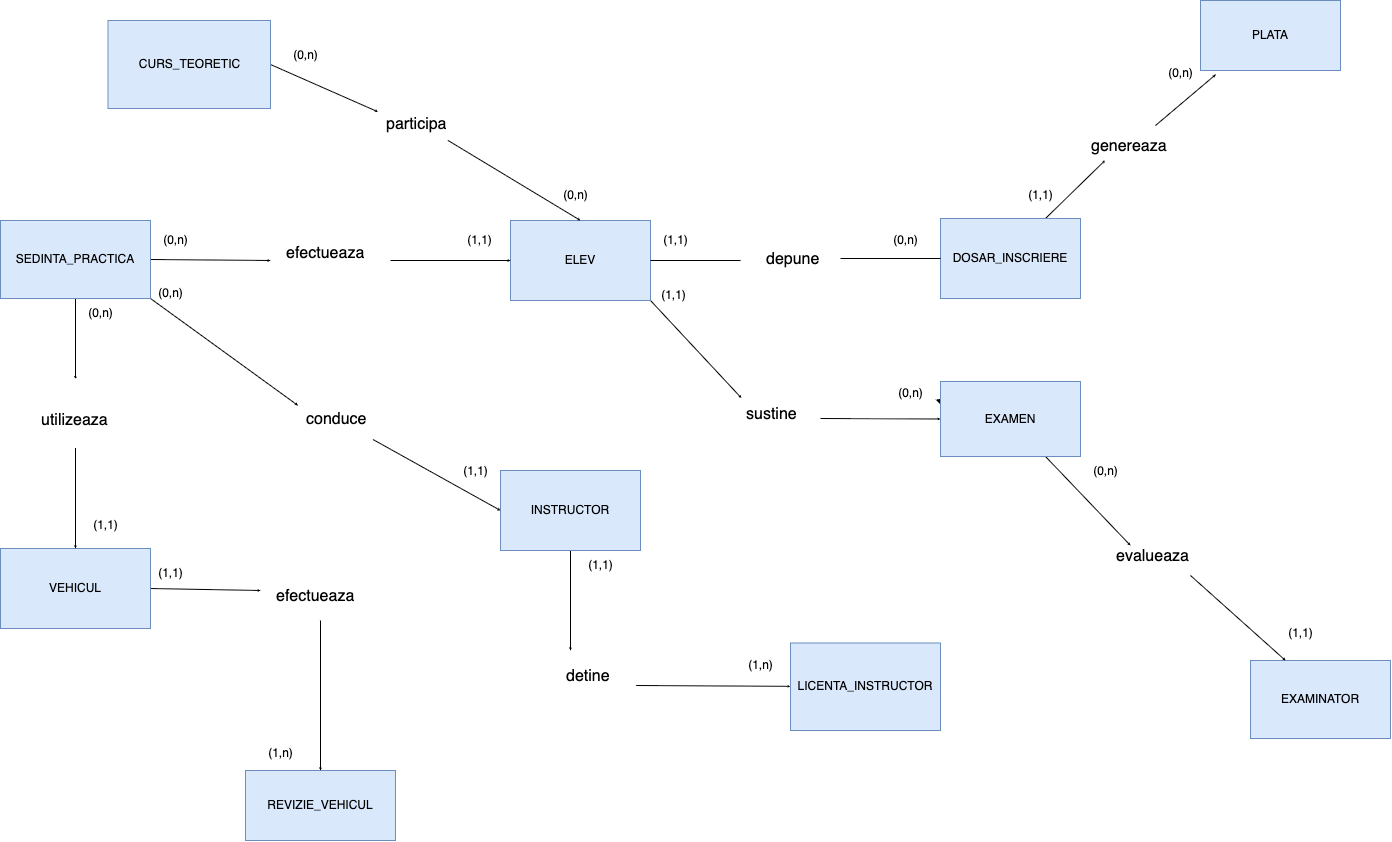

The diagram above was exported from draw.io. Its source (the exported page's mxGraphModel, read from the mxfile embedded in the PNG):
<mxGraphModel dx="1009" dy="501" grid="1" gridSize="10" guides="1" tooltips="1" connect="1" arrows="1" fold="1" page="1" pageScale="1" pageWidth="850" pageHeight="1100" math="0" shadow="0">
  <root>
    <mxCell id="0" />
    <mxCell id="1" parent="0" />
    <mxCell id="51" style="edgeStyle=none;html=1;exitX=1;exitY=1;exitDx=0;exitDy=0;endSize=0;startSize=0;" parent="1" source="2" edge="1">
      <mxGeometry relative="1" as="geometry">
        <mxPoint x="960.9248554913293" y="497.5375722543354" as="targetPoint" />
      </mxGeometry>
    </mxCell>
    <mxCell id="2" value="ELEV" style="rounded=0;whiteSpace=wrap;html=1;fillColor=#dae8fc;strokeColor=#6c8ebf;" parent="1" vertex="1">
      <mxGeometry x="730" y="320" width="140" height="80" as="geometry" />
    </mxCell>
    <mxCell id="80" style="edgeStyle=none;html=1;exitX=0.75;exitY=0;exitDx=0;exitDy=0;endSize=0;startSize=0;" parent="1" source="3" edge="1">
      <mxGeometry relative="1" as="geometry">
        <mxPoint x="1324.6610169491528" y="259.8305084745763" as="targetPoint" />
      </mxGeometry>
    </mxCell>
    <mxCell id="3" value="DOSAR_INSCRIERE" style="rounded=0;whiteSpace=wrap;html=1;fillColor=#dae8fc;strokeColor=#6c8ebf;" parent="1" vertex="1">
      <mxGeometry x="1160" y="318" width="140" height="80" as="geometry" />
    </mxCell>
    <mxCell id="5" value="" style="line;strokeWidth=1;rotatable=0;dashed=0;labelPosition=right;align=left;verticalAlign=middle;spacingTop=0;spacingLeft=6;points=[];portConstraint=eastwest;" parent="1" vertex="1">
      <mxGeometry x="870" y="355" width="90" height="10" as="geometry" />
    </mxCell>
    <mxCell id="7" value="" style="line;strokeWidth=1;rotatable=0;dashed=0;labelPosition=right;align=left;verticalAlign=middle;spacingTop=0;spacingLeft=6;points=[];portConstraint=eastwest;" parent="1" vertex="1">
      <mxGeometry x="1060" y="353" width="100" height="10" as="geometry" />
    </mxCell>
    <mxCell id="8" value="(1,1)" style="text;html=1;align=center;verticalAlign=middle;resizable=0;points=[];autosize=1;strokeColor=none;fillColor=none;" parent="1" vertex="1">
      <mxGeometry x="870" y="325" width="50" height="30" as="geometry" />
    </mxCell>
    <mxCell id="9" value="(0,n)" style="text;html=1;align=center;verticalAlign=middle;resizable=0;points=[];autosize=1;strokeColor=none;fillColor=none;" parent="1" vertex="1">
      <mxGeometry x="1100" y="325" width="50" height="30" as="geometry" />
    </mxCell>
    <mxCell id="136" style="edgeStyle=none;html=1;exitX=0.5;exitY=1;exitDx=0;exitDy=0;entryX=0.5;entryY=0;entryDx=0;entryDy=0;endSize=0;startSize=0;" parent="1" source="21" edge="1">
      <mxGeometry relative="1" as="geometry">
        <mxPoint x="790.0050000000001" y="750" as="targetPoint" />
      </mxGeometry>
    </mxCell>
    <mxCell id="21" value="INSTRUCTOR" style="whiteSpace=wrap;html=1;align=center;fillColor=#dae8fc;strokeColor=#6c8ebf;" parent="1" vertex="1">
      <mxGeometry x="720" y="570" width="140" height="80" as="geometry" />
    </mxCell>
    <mxCell id="129" style="edgeStyle=none;html=1;exitX=1;exitY=0.5;exitDx=0;exitDy=0;entryX=0;entryY=0.5;entryDx=0;entryDy=0;endSize=0;startSize=0;" parent="1" source="22" edge="1">
      <mxGeometry relative="1" as="geometry">
        <mxPoint x="480" y="690" as="targetPoint" />
      </mxGeometry>
    </mxCell>
    <mxCell id="22" value="VEHICUL" style="whiteSpace=wrap;html=1;align=center;fillColor=#dae8fc;strokeColor=#6c8ebf;" parent="1" vertex="1">
      <mxGeometry x="220" y="648" width="150" height="80" as="geometry" />
    </mxCell>
    <mxCell id="41" value="EXAMINATOR" style="whiteSpace=wrap;html=1;align=center;fillColor=#dae8fc;strokeColor=#6c8ebf;" parent="1" vertex="1">
      <mxGeometry x="1470" y="760" width="140" height="78" as="geometry" />
    </mxCell>
    <mxCell id="148" style="edgeStyle=none;html=1;exitX=0.75;exitY=1;exitDx=0;exitDy=0;entryX=0;entryY=0;entryDx=0;entryDy=0;endSize=0;startSize=0;" parent="1" source="43" edge="1">
      <mxGeometry relative="1" as="geometry">
        <mxPoint x="1350" y="645" as="targetPoint" />
      </mxGeometry>
    </mxCell>
    <mxCell id="169" value="" style="edgeStyle=none;html=1;" parent="1" source="43" target="152" edge="1">
      <mxGeometry relative="1" as="geometry" />
    </mxCell>
    <mxCell id="43" value="EXAMEN" style="whiteSpace=wrap;html=1;align=center;fillColor=#dae8fc;strokeColor=#6c8ebf;" parent="1" vertex="1">
      <mxGeometry x="1160" y="481" width="140" height="75" as="geometry" />
    </mxCell>
    <mxCell id="147" style="edgeStyle=none;html=1;exitX=1;exitY=0.5;exitDx=0;exitDy=0;entryX=0;entryY=0.5;entryDx=0;entryDy=0;endSize=0;startSize=0;" parent="1" target="43" edge="1">
      <mxGeometry relative="1" as="geometry">
        <mxPoint x="1039.9999999999998" y="518" as="sourcePoint" />
      </mxGeometry>
    </mxCell>
    <mxCell id="149" style="edgeStyle=none;html=1;exitX=1;exitY=1;exitDx=0;exitDy=0;entryX=0.25;entryY=0;entryDx=0;entryDy=0;endSize=0;startSize=0;" parent="1" target="41" edge="1">
      <mxGeometry relative="1" as="geometry">
        <mxPoint x="1410" y="675" as="sourcePoint" />
      </mxGeometry>
    </mxCell>
    <mxCell id="57" value="(1,1)" style="text;html=1;align=center;verticalAlign=middle;resizable=0;points=[];autosize=1;strokeColor=none;fillColor=none;" parent="1" vertex="1">
      <mxGeometry x="867.5" y="380" width="50" height="30" as="geometry" />
    </mxCell>
    <mxCell id="76" value="PLATA" style="whiteSpace=wrap;html=1;align=center;fillColor=#dae8fc;strokeColor=#6c8ebf;" parent="1" vertex="1">
      <mxGeometry x="1420" y="100" width="140" height="70" as="geometry" />
    </mxCell>
    <mxCell id="79" style="edgeStyle=none;html=1;exitX=1;exitY=0;exitDx=0;exitDy=0;entryX=0.11;entryY=1.056;entryDx=0;entryDy=0;entryPerimeter=0;endSize=0;startSize=0;" parent="1" target="76" edge="1">
      <mxGeometry relative="1" as="geometry">
        <mxPoint x="1375" y="225" as="sourcePoint" />
      </mxGeometry>
    </mxCell>
    <mxCell id="84" value="(1,1)" style="text;html=1;align=center;verticalAlign=middle;resizable=0;points=[];autosize=1;strokeColor=none;fillColor=none;" parent="1" vertex="1">
      <mxGeometry x="1235" y="280" width="50" height="30" as="geometry" />
    </mxCell>
    <mxCell id="85" value="(0,n)" style="text;html=1;align=center;verticalAlign=middle;resizable=0;points=[];autosize=1;strokeColor=none;fillColor=none;" parent="1" vertex="1">
      <mxGeometry x="1375" y="158" width="50" height="30" as="geometry" />
    </mxCell>
    <mxCell id="145" style="edgeStyle=none;html=1;exitX=1;exitY=0.5;exitDx=0;exitDy=0;entryX=-0.028;entryY=0.111;entryDx=0;entryDy=0;endSize=0;startSize=0;entryPerimeter=0;" parent="1" source="86" target="186" edge="1">
      <mxGeometry relative="1" as="geometry">
        <mxPoint x="490" y="74" as="targetPoint" />
      </mxGeometry>
    </mxCell>
    <mxCell id="86" value="CURS_TEORETIC" style="whiteSpace=wrap;html=1;align=center;fillColor=#dae8fc;strokeColor=#6c8ebf;" parent="1" vertex="1">
      <mxGeometry x="327.5" y="120" width="162.5" height="88" as="geometry" />
    </mxCell>
    <mxCell id="93" value="REVIZIE_VEHICUL" style="whiteSpace=wrap;html=1;align=center;fillColor=#dae8fc;strokeColor=#6c8ebf;" parent="1" vertex="1">
      <mxGeometry x="465" y="870" width="150" height="70" as="geometry" />
    </mxCell>
    <mxCell id="130" style="edgeStyle=none;html=1;exitX=0.5;exitY=1;exitDx=0;exitDy=0;entryX=0.5;entryY=0;entryDx=0;entryDy=0;endSize=0;startSize=0;" parent="1" target="93" edge="1">
      <mxGeometry relative="1" as="geometry">
        <mxPoint x="540" y="720" as="sourcePoint" />
      </mxGeometry>
    </mxCell>
    <mxCell id="128" style="edgeStyle=none;html=1;exitX=0.5;exitY=1;exitDx=0;exitDy=0;entryX=0.5;entryY=0;entryDx=0;entryDy=0;endSize=0;startSize=0;" parent="1" source="101" edge="1">
      <mxGeometry relative="1" as="geometry">
        <mxPoint x="295" y="478.5" as="targetPoint" />
      </mxGeometry>
    </mxCell>
    <mxCell id="133" style="edgeStyle=none;html=1;exitX=1;exitY=1;exitDx=0;exitDy=0;entryX=0;entryY=0;entryDx=0;entryDy=0;endSize=0;startSize=0;" parent="1" source="101" edge="1">
      <mxGeometry relative="1" as="geometry">
        <mxPoint x="517.5" y="505" as="targetPoint" />
      </mxGeometry>
    </mxCell>
    <mxCell id="154" style="edgeStyle=none;html=1;exitX=1;exitY=0.5;exitDx=0;exitDy=0;endSize=0;startSize=0;" parent="1" source="101" edge="1">
      <mxGeometry relative="1" as="geometry">
        <mxPoint x="490" y="360" as="targetPoint" />
      </mxGeometry>
    </mxCell>
    <mxCell id="101" value="SEDINTA_PRACTICA" style="whiteSpace=wrap;html=1;align=center;fillColor=#dae8fc;strokeColor=#6c8ebf;" parent="1" vertex="1">
      <mxGeometry x="220" y="320" width="150" height="78" as="geometry" />
    </mxCell>
    <mxCell id="102" value="LICENTA_INSTRUCTOR" style="whiteSpace=wrap;html=1;align=center;fillColor=#dae8fc;strokeColor=#6c8ebf;" parent="1" vertex="1">
      <mxGeometry x="1010" y="742.5" width="150" height="87.5" as="geometry" />
    </mxCell>
    <mxCell id="153" style="edgeStyle=none;html=1;exitX=1;exitY=0.5;exitDx=0;exitDy=0;entryX=0;entryY=0.5;entryDx=0;entryDy=0;endSize=0;startSize=0;" parent="1" target="2" edge="1">
      <mxGeometry relative="1" as="geometry">
        <mxPoint x="610.0000000000002" y="360" as="sourcePoint" />
      </mxGeometry>
    </mxCell>
    <mxCell id="131" style="edgeStyle=none;html=1;exitX=1;exitY=1;exitDx=0;exitDy=0;entryX=0;entryY=0.5;entryDx=0;entryDy=0;endSize=0;startSize=0;" parent="1" target="21" edge="1">
      <mxGeometry relative="1" as="geometry">
        <mxPoint x="592.5" y="538.9999999999998" as="sourcePoint" />
      </mxGeometry>
    </mxCell>
    <mxCell id="127" style="edgeStyle=none;html=1;exitX=0.5;exitY=1;exitDx=0;exitDy=0;entryX=0.5;entryY=0;entryDx=0;entryDy=0;endSize=0;startSize=0;" parent="1" target="22" edge="1">
      <mxGeometry relative="1" as="geometry">
        <mxPoint x="295" y="547.5" as="sourcePoint" />
      </mxGeometry>
    </mxCell>
    <mxCell id="138" style="edgeStyle=none;html=1;exitX=1;exitY=0.5;exitDx=0;exitDy=0;endSize=0;startSize=0;" parent="1" target="102" edge="1">
      <mxGeometry relative="1" as="geometry">
        <mxPoint x="855.6300000000001" y="785" as="sourcePoint" />
      </mxGeometry>
    </mxCell>
    <mxCell id="142" style="edgeStyle=none;html=1;exitX=0.749;exitY=1.063;exitDx=0;exitDy=0;entryX=0.5;entryY=0;entryDx=0;entryDy=0;endSize=0;startSize=0;exitPerimeter=0;" parent="1" source="186" target="2" edge="1">
      <mxGeometry relative="1" as="geometry">
        <mxPoint x="800" y="248" as="sourcePoint" />
      </mxGeometry>
    </mxCell>
    <mxCell id="151" value="(0,n)" style="text;html=1;align=center;verticalAlign=middle;resizable=0;points=[];autosize=1;strokeColor=none;fillColor=none;" parent="1" vertex="1">
      <mxGeometry x="770" y="280" width="50" height="30" as="geometry" />
    </mxCell>
    <mxCell id="152" value="(0,n)" style="text;html=1;align=center;verticalAlign=middle;resizable=0;points=[];autosize=1;strokeColor=none;fillColor=none;" parent="1" vertex="1">
      <mxGeometry x="1105" y="478" width="50" height="30" as="geometry" />
    </mxCell>
    <mxCell id="155" value="(1,1)" style="text;html=1;align=center;verticalAlign=middle;resizable=0;points=[];autosize=1;strokeColor=none;fillColor=none;" parent="1" vertex="1">
      <mxGeometry x="674.38" y="325" width="50" height="30" as="geometry" />
    </mxCell>
    <mxCell id="156" value="(0,n)" style="text;html=1;align=center;verticalAlign=middle;resizable=0;points=[];autosize=1;strokeColor=none;fillColor=none;rotation=0;" parent="1" vertex="1">
      <mxGeometry x="370" y="325" width="50" height="30" as="geometry" />
    </mxCell>
    <mxCell id="158" value="(0,n)" style="text;html=1;align=center;verticalAlign=middle;resizable=0;points=[];autosize=1;strokeColor=none;fillColor=none;" parent="1" vertex="1">
      <mxGeometry x="500" y="140" width="50" height="30" as="geometry" />
    </mxCell>
    <mxCell id="159" value="(1,1)" style="text;html=1;align=center;verticalAlign=middle;resizable=0;points=[];autosize=1;strokeColor=none;fillColor=none;" parent="1" vertex="1">
      <mxGeometry x="670" y="556" width="50" height="30" as="geometry" />
    </mxCell>
    <mxCell id="160" value="(0,n)" style="text;html=1;align=center;verticalAlign=middle;resizable=0;points=[];autosize=1;strokeColor=none;fillColor=none;" parent="1" vertex="1">
      <mxGeometry x="365" y="378" width="50" height="30" as="geometry" />
    </mxCell>
    <mxCell id="161" value="(1,1)" style="text;html=1;align=center;verticalAlign=middle;resizable=0;points=[];autosize=1;strokeColor=none;fillColor=none;" parent="1" vertex="1">
      <mxGeometry x="300" y="610" width="50" height="30" as="geometry" />
    </mxCell>
    <mxCell id="162" value="(0,n)" style="text;html=1;align=center;verticalAlign=middle;resizable=0;points=[];autosize=1;strokeColor=none;fillColor=none;" parent="1" vertex="1">
      <mxGeometry x="295" y="398" width="50" height="30" as="geometry" />
    </mxCell>
    <mxCell id="163" value="(1,1)" style="text;html=1;align=center;verticalAlign=middle;resizable=0;points=[];autosize=1;strokeColor=none;fillColor=none;" parent="1" vertex="1">
      <mxGeometry x="795" y="650" width="50" height="30" as="geometry" />
    </mxCell>
    <mxCell id="164" value="(1,n)" style="text;html=1;align=center;verticalAlign=middle;resizable=0;points=[];autosize=1;strokeColor=none;fillColor=none;" parent="1" vertex="1">
      <mxGeometry x="955" y="750" width="50" height="30" as="geometry" />
    </mxCell>
    <mxCell id="165" value="(1,1)" style="text;html=1;align=center;verticalAlign=middle;resizable=0;points=[];autosize=1;strokeColor=none;fillColor=none;" parent="1" vertex="1">
      <mxGeometry x="365" y="658" width="50" height="30" as="geometry" />
    </mxCell>
    <mxCell id="166" value="(1,n)" style="text;html=1;align=center;verticalAlign=middle;resizable=0;points=[];autosize=1;strokeColor=none;fillColor=none;" parent="1" vertex="1">
      <mxGeometry x="475" y="838" width="50" height="30" as="geometry" />
    </mxCell>
    <mxCell id="167" value="(1,1)" style="text;html=1;align=center;verticalAlign=middle;resizable=0;points=[];autosize=1;strokeColor=none;fillColor=none;" parent="1" vertex="1">
      <mxGeometry x="1495" y="718" width="50" height="30" as="geometry" />
    </mxCell>
    <mxCell id="168" value="(0,n)" style="text;html=1;align=center;verticalAlign=middle;resizable=0;points=[];autosize=1;strokeColor=none;fillColor=none;" parent="1" vertex="1">
      <mxGeometry x="1300" y="556" width="50" height="30" as="geometry" />
    </mxCell>
    <mxCell id="171" value="efectueaza" style="text;strokeColor=none;fillColor=none;spacingLeft=4;spacingRight=4;overflow=hidden;rotatable=0;points=[[0,0.5],[1,0.5]];portConstraint=eastwest;fontSize=16;whiteSpace=wrap;html=1;" vertex="1" parent="1">
      <mxGeometry x="500" y="337.5" width="100" height="45" as="geometry" />
    </mxCell>
    <mxCell id="173" value="conduce" style="text;strokeColor=none;fillColor=none;spacingLeft=4;spacingRight=4;overflow=hidden;rotatable=0;points=[[0,0.5],[1,0.5]];portConstraint=eastwest;fontSize=16;whiteSpace=wrap;html=1;" vertex="1" parent="1">
      <mxGeometry x="520" y="503" width="150" height="30" as="geometry" />
    </mxCell>
    <mxCell id="175" value="depune" style="text;strokeColor=none;fillColor=none;spacingLeft=4;spacingRight=4;overflow=hidden;rotatable=0;points=[[0,0.5],[1,0.5]];portConstraint=eastwest;fontSize=16;whiteSpace=wrap;html=1;" vertex="1" parent="1">
      <mxGeometry x="980" y="343" width="100" height="30" as="geometry" />
    </mxCell>
    <mxCell id="176" value="sustine" style="text;strokeColor=none;fillColor=none;spacingLeft=4;spacingRight=4;overflow=hidden;rotatable=0;points=[[0,0.5],[1,0.5]];portConstraint=eastwest;fontSize=16;whiteSpace=wrap;html=1;" vertex="1" parent="1">
      <mxGeometry x="960" y="498" width="80" height="30" as="geometry" />
    </mxCell>
    <mxCell id="178" value="evalueaza" style="text;strokeColor=none;fillColor=none;spacingLeft=4;spacingRight=4;overflow=hidden;rotatable=0;points=[[0,0.5],[1,0.5]];portConstraint=eastwest;fontSize=16;whiteSpace=wrap;html=1;" vertex="1" parent="1">
      <mxGeometry x="1330" y="640" width="120" height="30" as="geometry" />
    </mxCell>
    <mxCell id="181" value="detine" style="text;strokeColor=none;fillColor=none;spacingLeft=4;spacingRight=4;overflow=hidden;rotatable=0;points=[[0,0.5],[1,0.5]];portConstraint=eastwest;fontSize=16;whiteSpace=wrap;html=1;" vertex="1" parent="1">
      <mxGeometry x="780" y="760" width="60" height="30" as="geometry" />
    </mxCell>
    <mxCell id="182" value="efectueaza" style="text;strokeColor=none;fillColor=none;spacingLeft=4;spacingRight=4;overflow=hidden;rotatable=0;points=[[0,0.5],[1,0.5]];portConstraint=eastwest;fontSize=16;whiteSpace=wrap;html=1;" vertex="1" parent="1">
      <mxGeometry x="490" y="680" width="110" height="30" as="geometry" />
    </mxCell>
    <mxCell id="183" value="utilizeaza" style="text;strokeColor=none;fillColor=none;spacingLeft=4;spacingRight=4;overflow=hidden;rotatable=0;points=[[0,0.5],[1,0.5]];portConstraint=eastwest;fontSize=16;whiteSpace=wrap;html=1;" vertex="1" parent="1">
      <mxGeometry x="255" y="503.5" width="110" height="30" as="geometry" />
    </mxCell>
    <mxCell id="184" value="genereaza" style="text;strokeColor=none;fillColor=none;spacingLeft=4;spacingRight=4;overflow=hidden;rotatable=0;points=[[0,0.5],[1,0.5]];portConstraint=eastwest;fontSize=16;whiteSpace=wrap;html=1;" vertex="1" parent="1">
      <mxGeometry x="1305" y="230" width="120" height="30" as="geometry" />
    </mxCell>
    <mxCell id="186" value="participa" style="text;strokeColor=none;fillColor=none;spacingLeft=4;spacingRight=4;overflow=hidden;rotatable=0;points=[[0,0.5],[1,0.5]];portConstraint=eastwest;fontSize=16;whiteSpace=wrap;html=1;" vertex="1" parent="1">
      <mxGeometry x="600" y="208" width="90" height="30" as="geometry" />
    </mxCell>
  </root>
</mxGraphModel>